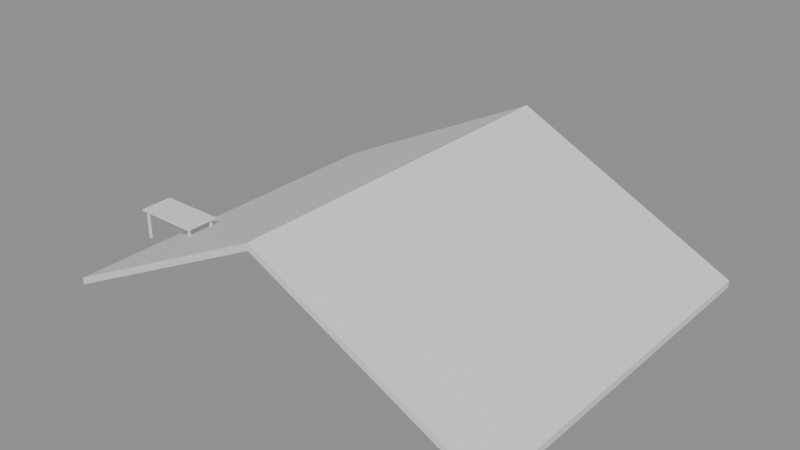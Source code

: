 # Source: e1739_after.blend  (saved by Blender 5.2.44; exported with 4.5.12 LTS)
import bpy
from mathutils import Matrix  # noqa: F401  (used for matrix-valued properties, if any)

bpy.ops.wm.read_factory_settings(use_empty=True)
scene = bpy.context.scene
scene.name = 'Scene'

# ---- materials (node trees are filled in below, after node groups)
mat_teja = bpy.data.materials.new('Teja')
mat_madera = bpy.data.materials.new('Madera')
mat_metal = bpy.data.materials.new('Metal')

# ---- material node trees
mat_teja.use_nodes = True; mat_teja.node_tree.nodes.clear()
_N = mat_teja.node_tree.nodes; _L = mat_teja.node_tree.links
n0 = _N.new('ShaderNodeBsdfPrincipled'); n0.name = 'Principled BSDF'; n0.location = (-200, 100)
n0.inputs[3].default_value = 1.45
n0.inputs[10].default_value = 0.005
n1 = _N.new('ShaderNodeOutputMaterial'); n1.name = 'Material Output'; n1.location = (200, 100)
_L.new(n0.outputs[0], n1.inputs[0])
n1.is_active_output = True
mat_madera.use_nodes = True; mat_madera.node_tree.nodes.clear()
_N = mat_madera.node_tree.nodes; _L = mat_madera.node_tree.links
n0 = _N.new('ShaderNodeBsdfPrincipled'); n0.name = 'Principled BSDF'; n0.location = (-200, 100)
n0.inputs[3].default_value = 1.45
n0.inputs[10].default_value = 0.005
n1 = _N.new('ShaderNodeOutputMaterial'); n1.name = 'Material Output'; n1.location = (200, 100)
_L.new(n0.outputs[0], n1.inputs[0])
n1.is_active_output = True
mat_metal.use_nodes = True; mat_metal.node_tree.nodes.clear()
_N = mat_metal.node_tree.nodes; _L = mat_metal.node_tree.links
n0 = _N.new('ShaderNodeBsdfPrincipled'); n0.name = 'Principled BSDF'; n0.location = (-200, 100)
n0.inputs[3].default_value = 1.45
n0.inputs[10].default_value = 0.005
n1 = _N.new('ShaderNodeOutputMaterial'); n1.name = 'Material Output'; n1.location = (200, 100)
_L.new(n0.outputs[0], n1.inputs[0])
n1.is_active_output = True

# ---- meshes
me_tejadoprincipal_cuerpo_mesh = bpy.data.meshes.new('TejadoPrincipal_Cuerpo_mesh')
me_tejadoprincipal_cuerpo_mesh.from_pydata([(-0.5, -0.5, -0.25), (5.0, -0.5, 2.5), (10.5, -0.5, -0.25), (-0.5, 8.5, -0.25), (5.0, 8.5, 2.5), (10.5, 8.5, -0.25), (-0.5, -0.5, -0.08229), (5.0, -0.5, 2.668), (10.5, -0.5, -0.08229), (-0.5, 8.5, -0.08229), (5.0, 8.5, 2.668), (10.5, 8.5, -0.08229)], [], [(0, 1, 4, 3), (6, 7, 10, 9), (0, 3, 9, 6), (0, 6, 7, 1), (3, 4, 10, 9), (1, 2, 5, 4), (7, 8, 11, 10), (2, 8, 11, 5), (1, 7, 8, 2), (4, 5, 11, 10)])
me_tejadoprincipal_cuerpo_mesh.materials.append(mat_teja)
me_tejadoprincipal_cuerpo_mesh.update()
me_mesa_nuevo_tablero_mesh = bpy.data.meshes.new('Mesa_Nuevo_Tablero_mesh')
me_mesa_nuevo_tablero_mesh.from_pydata([(0.0, 0.0, 0.0), (1.6, 0.0, 0.0), (1.6, 0.8, 0.0), (0.0, 0.8, 0.0), (0.0, 0.0, 0.04), (1.6, 0.0, 0.04), (1.6, 0.8, 0.04), (0.0, 0.8, 0.04)], [], [(0, 1, 2, 3), (4, 5, 6, 7), (0, 1, 5, 4), (1, 2, 6, 5), (2, 3, 7, 6), (3, 0, 4, 7)])
me_mesa_nuevo_tablero_mesh.materials.append(mat_madera)
me_mesa_nuevo_tablero_mesh.update()
me_mesa_nuevo_pata_mesh = bpy.data.meshes.new('Mesa_Nuevo_Pata_mesh')
me_mesa_nuevo_pata_mesh.from_pydata([(0.0, 0.0, 0.0), (0.05, 0.0, 0.0), (0.05, 0.05, 0.0), (0.0, 0.05, 0.0), (0.0, 0.0, 0.71), (0.05, 0.0, 0.71), (0.05, 0.05, 0.71), (0.0, 0.05, 0.71)], [], [(0, 1, 2, 3), (4, 5, 6, 7), (0, 1, 5, 4), (1, 2, 6, 5), (2, 3, 7, 6), (3, 0, 4, 7)])
me_mesa_nuevo_pata_mesh.materials.append(mat_metal)
me_mesa_nuevo_pata_mesh.update()
me_mesa_nuevo_pata_mesh_001 = bpy.data.meshes.new('Mesa_Nuevo_Pata_mesh.001')
me_mesa_nuevo_pata_mesh_001.from_pydata([(0.0, 0.0, 0.0), (0.05, 0.0, 0.0), (0.05, 0.05, 0.0), (0.0, 0.05, 0.0), (0.0, 0.0, 0.71), (0.05, 0.0, 0.71), (0.05, 0.05, 0.71), (0.0, 0.05, 0.71)], [], [(0, 1, 2, 3), (4, 5, 6, 7), (0, 1, 5, 4), (1, 2, 6, 5), (2, 3, 7, 6), (3, 0, 4, 7)])
me_mesa_nuevo_pata_mesh_001.materials.append(mat_metal)
me_mesa_nuevo_pata_mesh_001.update()
me_mesa_nuevo_pata_mesh_002 = bpy.data.meshes.new('Mesa_Nuevo_Pata_mesh.002')
me_mesa_nuevo_pata_mesh_002.from_pydata([(0.0, 0.0, 0.0), (0.05, 0.0, 0.0), (0.05, 0.05, 0.0), (0.0, 0.05, 0.0), (0.0, 0.0, 0.71), (0.05, 0.0, 0.71), (0.05, 0.05, 0.71), (0.0, 0.05, 0.71)], [], [(0, 1, 2, 3), (4, 5, 6, 7), (0, 1, 5, 4), (1, 2, 6, 5), (2, 3, 7, 6), (3, 0, 4, 7)])
me_mesa_nuevo_pata_mesh_002.materials.append(mat_metal)
me_mesa_nuevo_pata_mesh_002.update()
me_mesa_nuevo_pata_mesh_003 = bpy.data.meshes.new('Mesa_Nuevo_Pata_mesh.003')
me_mesa_nuevo_pata_mesh_003.from_pydata([(0.0, 0.0, 0.0), (0.05, 0.0, 0.0), (0.05, 0.05, 0.0), (0.0, 0.05, 0.0), (0.0, 0.0, 0.71), (0.05, 0.0, 0.71), (0.05, 0.05, 0.71), (0.0, 0.05, 0.71)], [], [(0, 1, 2, 3), (4, 5, 6, 7), (0, 1, 5, 4), (1, 2, 6, 5), (2, 3, 7, 6), (3, 0, 4, 7)])
me_mesa_nuevo_pata_mesh_003.materials.append(mat_metal)
me_mesa_nuevo_pata_mesh_003.update()

# ---- objects
ob_tejadoprincipal = bpy.data.objects.new('TejadoPrincipal', None)
ob_tejadoprincipal_cuerpo = bpy.data.objects.new('TejadoPrincipal_Cuerpo', me_tejadoprincipal_cuerpo_mesh)
ob_mesa_nuevo = bpy.data.objects.new('Mesa_Nuevo', None)
ob_mesa_nuevo_tablero = bpy.data.objects.new('Mesa_Nuevo_Tablero', me_mesa_nuevo_tablero_mesh)
ob_mesa_nuevo_pata = bpy.data.objects.new('Mesa_Nuevo_Pata', me_mesa_nuevo_pata_mesh)
ob_mesa_nuevo_pata_001 = bpy.data.objects.new('Mesa_Nuevo_Pata.001', me_mesa_nuevo_pata_mesh_001)
ob_mesa_nuevo_pata_002 = bpy.data.objects.new('Mesa_Nuevo_Pata.002', me_mesa_nuevo_pata_mesh_002)
ob_mesa_nuevo_pata_003 = bpy.data.objects.new('Mesa_Nuevo_Pata.003', me_mesa_nuevo_pata_mesh_003)

# ---- transforms, parenting, visibility, modifiers, constraints
ob_tejadoprincipal.location = (0.0, 0.0, 0.0)
ob_tejadoprincipal.empty_display_type = 'ARROWS'
ob_tejadoprincipal_cuerpo.parent = ob_tejadoprincipal
ob_tejadoprincipal_cuerpo.location = (0.0, 0.0, 0.0)
ob_mesa_nuevo.location = (-0.8, 1.5, 0.0)
ob_mesa_nuevo.empty_display_type = 'ARROWS'
ob_mesa_nuevo_tablero.parent = ob_mesa_nuevo
ob_mesa_nuevo_tablero.location = (0.0, 0.0, 0.71)
ob_mesa_nuevo_pata.parent = ob_mesa_nuevo
ob_mesa_nuevo_pata.location = (0.06, 0.06, 0.0)
ob_mesa_nuevo_pata_001.parent = ob_mesa_nuevo
ob_mesa_nuevo_pata_001.location = (0.06, 0.69, 0.0)
ob_mesa_nuevo_pata_002.parent = ob_mesa_nuevo
ob_mesa_nuevo_pata_002.location = (1.49, 0.06, 0.0)
ob_mesa_nuevo_pata_003.parent = ob_mesa_nuevo
ob_mesa_nuevo_pata_003.location = (1.49, 0.69, 0.0)

# ---- collection membership
scene.collection.objects.link(ob_tejadoprincipal)
scene.collection.objects.link(ob_tejadoprincipal_cuerpo)
scene.collection.objects.link(ob_mesa_nuevo)
scene.collection.objects.link(ob_mesa_nuevo_tablero)
scene.collection.objects.link(ob_mesa_nuevo_pata)
scene.collection.objects.link(ob_mesa_nuevo_pata_001)
scene.collection.objects.link(ob_mesa_nuevo_pata_002)
scene.collection.objects.link(ob_mesa_nuevo_pata_003)

# ---- scene / render settings (as saved in the file)
scene.frame_start = 1; scene.frame_end = 250; scene.frame_set(1)
scene.render.engine = 'BLENDER_EEVEE_NEXT'
scene.render.bake_bias = 0.0
scene.render.bake_samples = 0
scene.render.compositor_device = 'GPU'
scene.eevee.use_volume_custom_range = False
scene.eevee.fast_gi_thickness_near = 0.1
scene.eevee.fast_gi_thickness_far = 0.0
scene.eevee.ray_tracing_options.screen_trace_thickness = 0.1
bpy.context.view_layer.update()

# ---- added for rendering (the .blend has no active camera and no usable light): camera, sun + grey world if the file has none
cam_auto = bpy.data.cameras.new('AutoCamera')
cam_auto.lens = 50.0
cam_auto.sensor_width = 36.0
cam_auto.clip_end = 1000.0
ob_auto_camera = bpy.data.objects.new('AutoCamera', cam_auto)
scene.collection.objects.link(ob_auto_camera)
ob_auto_camera.location = (18.4858, -12.3629, 12.1175)
ob_auto_camera.rotation_euler = (1.09748, -7.21219e-08, 0.694738)
scene.camera = ob_auto_camera
light_auto_sun = bpy.data.lights.new('AutoSun', 'SUN')
light_auto_sun.energy = 3.0
light_auto_sun.angle = 0.0523599
ob_auto_sun = bpy.data.objects.new('AutoSun', light_auto_sun)
scene.collection.objects.link(ob_auto_sun)
ob_auto_sun.rotation_euler = (0.872665, 0.174533, 0.523599)
if scene.world is None:
    world_auto = bpy.data.worlds.new('AutoWorld')
    world_auto.color = (0.3, 0.3, 0.3)
    scene.world = world_auto
bpy.context.view_layer.update()
